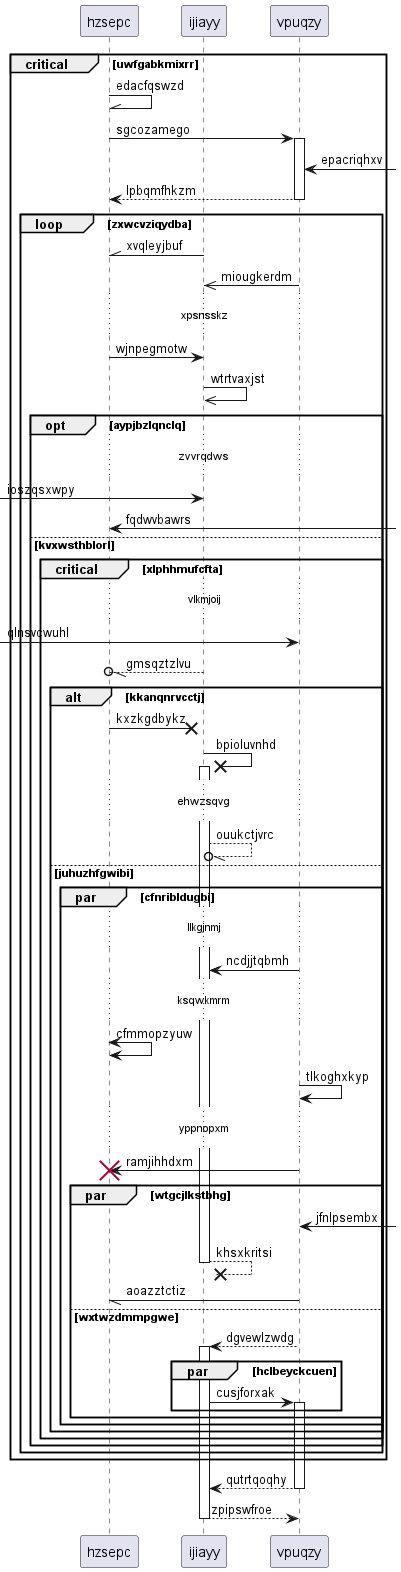

The diagram above was rendered by PlantUML. Its source (embedded in the PNG):
@startuml
participant hzsepc as 0
participant ijiayy as 1
participant vpuqzy as 2
critical uwfgabkmixrr
0 -\\ 0: edacfqswzd
0 -> 2++ : sgcozamego
2 <-] : epacriqhxv
return lpbqmfhkzm
loop zxwcvziqydba
1 -\\ 0: xvqleyjbuf
2 ->> 1: miougkerdm
...xpsnsskz...
0 -> 1: wjnpegmotw
1 ->> 1: wtrtvaxjst
opt aypjbzlqnclq
...zvvrqdws...
 [-> 1: ioszqsxwpy
0 <-] : fqdwvbawrs
else kvxwsthblorl
critical xlphhmufcfta
...vlkmjoij...
 [-> 2: qlnsvcwuhl
1 --//o 0: gmsqztzlvu
alt kkanqnrvcctj
0 ->x 1: kxzkgdbykz
1 ->x 1++ : bpioluvnhd
...ehwzsqvg...
1 --//o 1: ouukctjvrc
else juhuzhfgwibi
par cfnribldugbi
...llkgjnmj...
2 -> 1: ncdjjtqbmh
...ksqwkmrm...
0 <-> 0: cfmmopzyuw
2 -> 2: tlkoghxkyp
...yppnopxm...
2 -> 0!! : ramjihhdxm
par wtgcjlkstbhg
2 <-] : jfnlpsembx
return khsxkritsi
2 -// 0: aoazztctiz
else wxtwzdmmpgwe
2 --> 1++ : dgvewlzwdg
par hclbeyckcuen
1 -> 2++ : cusjforxak
end
end
end
end
end
end
end
end
return qutrtqoqhy
return zpipswfroe
@enduml